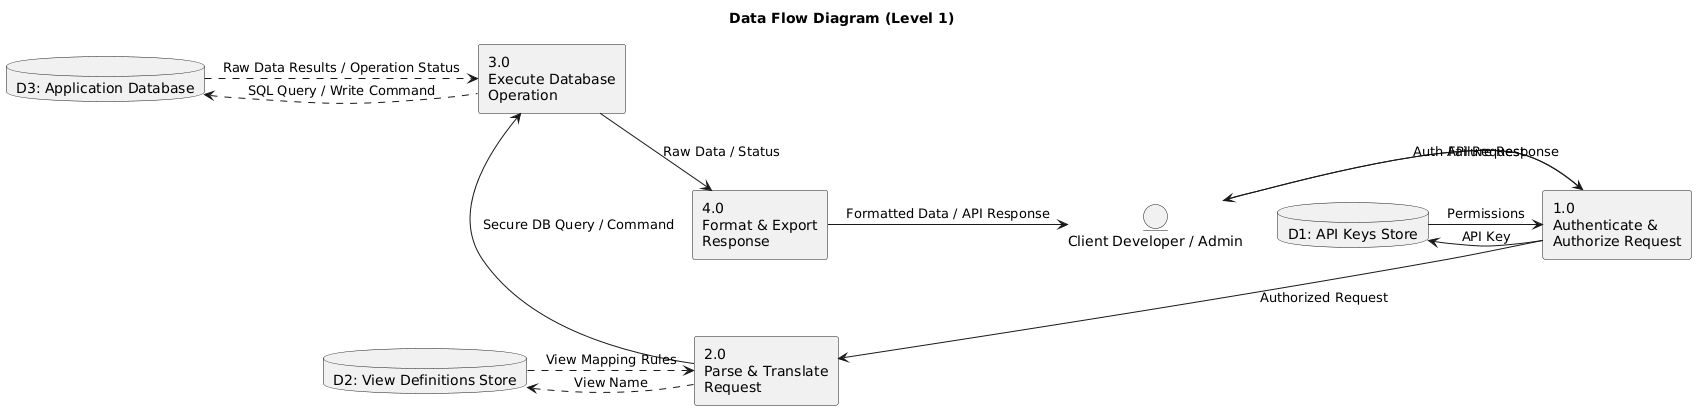

The diagram above was rendered by PlantUML. Its source (embedded in the PNG):
@startuml
' DFD Level 1: Corrected Professional Layout

skinparam shadowing false
' This is the key change to fix the layout
top to bottom direction

title Data Flow Diagram (Level 1)

' --- External Entity ---
entity "Client Developer / Admin" as User

' --- Processes ---
rectangle "1.0\nAuthenticate &\nAuthorize Request" as P1
rectangle "2.0\nParse & Translate\nRequest" as P2
rectangle "3.0\nExecute Database\nOperation" as P3
rectangle "4.0\nFormat & Export\nResponse" as P4

' --- Data Stores ---
database "D1: API Keys Store" as DS_Keys
database "D2: View Definitions Store" as DS_Views
database "D3: Application Database" as DS_App

' --- Main Process Flow (Vertical) ---
User -> P1 : API Request
P1 --> P2 : Authorized Request
P2 --> P3 : Secure DB Query / Command
P3 --> P4 : Raw Data / Status
P4 -> User : Formatted Data / API Response

' --- Side Flows to Data Stores (Organized for clarity) ---
P1 -left-> DS_Keys : API Key
DS_Keys -right-> P1 : Permissions

P2 .left.> DS_Views : View Name
DS_Views .right.> P2 : View Mapping Rules

P3 .left.> DS_App : SQL Query / Write Command
DS_App .right.> P3 : Raw Data Results / Operation Status

' --- Alternate Flow for Errors ---
P1 -> User : Auth Failure Response

' --- Layout Helpers ---
' Use hidden links to position the data stores neatly to the side of the main flow
DS_Keys -[hidden]right- P1
DS_Views -[hidden]right- P2
DS_App -[hidden]right- P3
@enduml